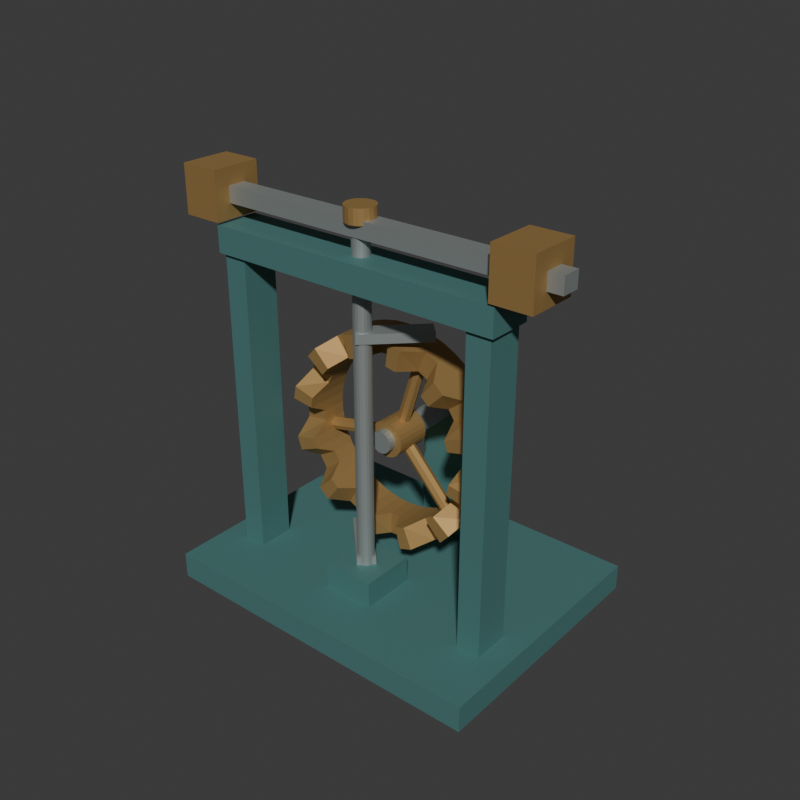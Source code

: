 # Source: source.blend  (saved by Blender 4.3.34; exported with 4.5.12 LTS)
import bpy
from mathutils import Matrix  # noqa: F401  (used for matrix-valued properties, if any)

bpy.ops.wm.read_factory_settings(use_empty=True)
scene = bpy.context.scene
scene.name = 'Scene'

# ---- collections
col_collection = bpy.data.collections.new('Collection'); scene.collection.children.link(col_collection)

# ---- materials (node trees are filled in below, after node groups)
mat_wholecrownframedeepteal = bpy.data.materials.new('WholeCrownFrameDeepTeal')
mat_wholecrownframedeepteal.diffuse_color = (0.09, 0.24, 0.23, 1.0)
mat_wholecrownwheelandweightsbrass = bpy.data.materials.new('WholeCrownWheelAndWeightsBrass')
mat_wholecrownwheelandweightsbrass.diffuse_color = (0.45, 0.28, 0.1, 1.0)
mat_wholecrownspindlesandpallets = bpy.data.materials.new('WholeCrownSpindlesAndPallets')
mat_wholecrownspindlesandpallets.diffuse_color = (0.42, 0.46, 0.45, 1.0)

# ---- material node trees
mat_wholecrownframedeepteal.use_nodes = True; mat_wholecrownframedeepteal.node_tree.nodes.clear()
_N = mat_wholecrownframedeepteal.node_tree.nodes; _L = mat_wholecrownframedeepteal.node_tree.links
n0 = _N.new('ShaderNodeBsdfPrincipled'); n0.name = 'Principled BSDF'; n0.location = (10, 300)
n0.inputs[0].default_value = (0.09, 0.24, 0.23, 1.0)
n0.inputs[1].default_value = 0.35
n0.inputs[2].default_value = 0.7
n1 = _N.new('ShaderNodeOutputMaterial'); n1.name = 'Material Output'; n1.location = (300, 300)
_L.new(n0.outputs[0], n1.inputs[0])
n1.is_active_output = True
mat_wholecrownwheelandweightsbrass.use_nodes = True; mat_wholecrownwheelandweightsbrass.node_tree.nodes.clear()
_N = mat_wholecrownwheelandweightsbrass.node_tree.nodes; _L = mat_wholecrownwheelandweightsbrass.node_tree.links
n0 = _N.new('ShaderNodeBsdfPrincipled'); n0.name = 'Principled BSDF'; n0.location = (10, 300)
n0.inputs[0].default_value = (0.45, 0.28, 0.1, 1.0)
n0.inputs[1].default_value = 0.55
n0.inputs[2].default_value = 0.62
n1 = _N.new('ShaderNodeOutputMaterial'); n1.name = 'Material Output'; n1.location = (300, 300)
_L.new(n0.outputs[0], n1.inputs[0])
n1.is_active_output = True
mat_wholecrownspindlesandpallets.use_nodes = True; mat_wholecrownspindlesandpallets.node_tree.nodes.clear()
_N = mat_wholecrownspindlesandpallets.node_tree.nodes; _L = mat_wholecrownspindlesandpallets.node_tree.links
n0 = _N.new('ShaderNodeBsdfPrincipled'); n0.name = 'Principled BSDF'; n0.location = (10, 300)
n0.inputs[0].default_value = (0.42, 0.46, 0.45, 1.0)
n0.inputs[1].default_value = 0.65
n0.inputs[2].default_value = 0.53
n1 = _N.new('ShaderNodeOutputMaterial'); n1.name = 'Material Output'; n1.location = (300, 300)
_L.new(n0.outputs[0], n1.inputs[0])
n1.is_active_output = True

# ---- world
world_world = bpy.data.worlds.new('World'); scene.world = world_world
world_world.use_nodes = True; world_world.node_tree.nodes.clear()
_N = world_world.node_tree.nodes; _L = world_world.node_tree.links
n0 = _N.new('ShaderNodeOutputWorld'); n0.name = 'World Output'; n0.location = (300, 300)
n1 = _N.new('ShaderNodeBackground'); n1.name = 'Background'; n1.location = (10, 300)
n1.inputs[0].default_value = (0.05088, 0.05088, 0.05088, 1.0)
_L.new(n1.outputs[0], n0.inputs[0])
n0.is_active_output = True
world_world.color = (0.05088, 0.05088, 0.05088)
world_world.sun_shadow_jitter_overblur = 0.0

# ---- meshes
me_wholegroundedcommonfootmesh = bpy.data.meshes.new('WholeGroundedCommonFootMesh')
me_wholegroundedcommonfootmesh.from_pydata([(-0.65, -0.49, 0.0), (0.65, -0.49, 0.0), (-0.65, 0.49, 0.0), (0.65, 0.49, 0.0), (-0.65, -0.49, 0.1), (0.65, -0.49, 0.1), (-0.65, 0.49, 0.1), (0.65, 0.49, 0.1)], [], [(0, 2, 3), (0, 3, 1), (4, 5, 7), (4, 7, 6), (0, 1, 5), (0, 5, 4), (2, 6, 7), (2, 7, 3), (0, 4, 6), (0, 6, 2), (1, 3, 7), (1, 7, 5)])
me_wholegroundedcommonfootmesh.materials.append(mat_wholecrownframedeepteal)
me_wholegroundedcommonfootmesh.materials.append(mat_wholecrownwheelandweightsbrass)
me_wholegroundedcommonfootmesh.materials.append(mat_wholecrownspindlesandpallets)
me_wholegroundedcommonfootmesh.update()
me_leftwholeuprightframepostmesh = bpy.data.meshes.new('LeftWholeUprightFramePostMesh')
me_leftwholeuprightframepostmesh.from_pydata([(-0.555, -0.26, 0.085), (-0.465, -0.26, 0.085), (-0.555, -0.12, 0.085), (-0.465, -0.12, 0.085), (-0.555, -0.26, 1.31), (-0.465, -0.26, 1.31), (-0.555, -0.12, 1.31), (-0.465, -0.12, 1.31)], [], [(0, 2, 3), (0, 3, 1), (4, 5, 7), (4, 7, 6), (0, 1, 5), (0, 5, 4), (2, 6, 7), (2, 7, 3), (0, 4, 6), (0, 6, 2), (1, 3, 7), (1, 7, 5)])
me_leftwholeuprightframepostmesh.materials.append(mat_wholecrownframedeepteal)
me_leftwholeuprightframepostmesh.materials.append(mat_wholecrownwheelandweightsbrass)
me_leftwholeuprightframepostmesh.materials.append(mat_wholecrownspindlesandpallets)
me_leftwholeuprightframepostmesh.update()
me_rightwholeuprightframepostmesh = bpy.data.meshes.new('RightWholeUprightFramePostMesh')
me_rightwholeuprightframepostmesh.from_pydata([(0.465, -0.26, 0.085), (0.555, -0.26, 0.085), (0.465, -0.12, 0.085), (0.555, -0.12, 0.085), (0.465, -0.26, 1.31), (0.555, -0.26, 1.31), (0.465, -0.12, 1.31), (0.555, -0.12, 1.31)], [], [(0, 2, 3), (0, 3, 1), (4, 5, 7), (4, 7, 6), (0, 1, 5), (0, 5, 4), (2, 6, 7), (2, 7, 3), (0, 4, 6), (0, 6, 2), (1, 3, 7), (1, 7, 5)])
me_rightwholeuprightframepostmesh.materials.append(mat_wholecrownframedeepteal)
me_rightwholeuprightframepostmesh.materials.append(mat_wholecrownwheelandweightsbrass)
me_rightwholeuprightframepostmesh.materials.append(mat_wholecrownspindlesandpallets)
me_rightwholeuprightframepostmesh.update()
me_wholeupperspindlebearingbridgemesh = bpy.data.meshes.new('WholeUpperSpindleBearingBridgeMesh')
me_wholeupperspindlebearingbridgemesh.from_pydata([(-0.57, -0.275, 1.26), (0.57, -0.275, 1.26), (-0.57, -0.105, 1.26), (0.57, -0.105, 1.26), (-0.57, -0.275, 1.36), (0.57, -0.275, 1.36), (-0.57, -0.105, 1.36), (0.57, -0.105, 1.36)], [], [(0, 2, 3), (0, 3, 1), (4, 5, 7), (4, 7, 6), (0, 1, 5), (0, 5, 4), (2, 6, 7), (2, 7, 3), (0, 4, 6), (0, 6, 2), (1, 3, 7), (1, 7, 5)])
me_wholeupperspindlebearingbridgemesh.materials.append(mat_wholecrownframedeepteal)
me_wholeupperspindlebearingbridgemesh.materials.append(mat_wholecrownwheelandweightsbrass)
me_wholeupperspindlebearingbridgemesh.materials.append(mat_wholecrownspindlesandpallets)
me_wholeupperspindlebearingbridgemesh.update()
me_wholelowerspindlerootmesh = bpy.data.meshes.new('WholeLowerSpindleRootMesh')
me_wholelowerspindlerootmesh.from_pydata([(-0.1, -0.29, 0.085), (0.1, -0.29, 0.085), (-0.1, -0.08, 0.085), (0.1, -0.08, 0.085), (-0.1, -0.29, 0.2), (0.1, -0.29, 0.2), (-0.1, -0.08, 0.2), (0.1, -0.08, 0.2)], [], [(0, 2, 3), (0, 3, 1), (4, 5, 7), (4, 7, 6), (0, 1, 5), (0, 5, 4), (2, 6, 7), (2, 7, 3), (0, 4, 6), (0, 6, 2), (1, 3, 7), (1, 7, 5)])
me_wholelowerspindlerootmesh.materials.append(mat_wholecrownframedeepteal)
me_wholelowerspindlerootmesh.materials.append(mat_wholecrownwheelandweightsbrass)
me_wholelowerspindlerootmesh.materials.append(mat_wholecrownspindlesandpallets)
me_wholelowerspindlerootmesh.update()
me_wholeverticalpalletspindlemesh = bpy.data.meshes.new('WholeVerticalPalletSpindleMesh')
me_wholeverticalpalletspindlemesh.from_pydata([(0.0, -0.158, 0.16), (-0.009889, -0.1596, 0.16), (-0.01881, -0.1641, 0.16), (-0.02589, -0.1712, 0.16), (-0.03043, -0.1801, 0.16), (-0.032, -0.19, 0.16), (-0.03043, -0.1999, 0.16), (-0.02589, -0.2088, 0.16), (-0.01881, -0.2159, 0.16), (-0.009889, -0.2204, 0.16), (-3.919e-18, -0.222, 0.16), (0.009889, -0.2204, 0.16), (0.01881, -0.2159, 0.16), (0.02589, -0.2088, 0.16), (0.03043, -0.1999, 0.16), (0.032, -0.19, 0.16), (0.03043, -0.1801, 0.16), (0.02589, -0.1712, 0.16), (0.01881, -0.1641, 0.16), (0.009889, -0.1596, 0.16), (0.0, -0.158, 1.49), (-0.009889, -0.1596, 1.49), (-0.01881, -0.1641, 1.49), (-0.02589, -0.1712, 1.49), (-0.03043, -0.1801, 1.49), (-0.032, -0.19, 1.49), (-0.03043, -0.1999, 1.49), (-0.02589, -0.2088, 1.49), (-0.01881, -0.2159, 1.49), (-0.009889, -0.2204, 1.49), (-3.919e-18, -0.222, 1.49), (0.009889, -0.2204, 1.49), (0.01881, -0.2159, 1.49), (0.02589, -0.2088, 1.49), (0.03043, -0.1999, 1.49), (0.032, -0.19, 1.49), (0.03043, -0.1801, 1.49), (0.02589, -0.1712, 1.49), (0.01881, -0.1641, 1.49), (0.009889, -0.1596, 1.49), (0.0, -0.19, 0.16), (0.0, -0.19, 1.49)], [], [(0, 1, 21), (0, 21, 20), (1, 2, 22), (1, 22, 21), (2, 3, 23), (2, 23, 22), (3, 4, 24), (3, 24, 23), (4, 5, 25), (4, 25, 24), (5, 6, 26), (5, 26, 25), (6, 7, 27), (6, 27, 26), (7, 8, 28), (7, 28, 27), (8, 9, 29), (8, 29, 28), (9, 10, 30), (9, 30, 29), (10, 11, 31), (10, 31, 30), (11, 12, 32), (11, 32, 31), (12, 13, 33), (12, 33, 32), (13, 14, 34), (13, 34, 33), (14, 15, 35), (14, 35, 34), (15, 16, 36), (15, 36, 35), (16, 17, 37), (16, 37, 36), (17, 18, 38), (17, 38, 37), (18, 19, 39), (18, 39, 38), (19, 0, 20), (19, 20, 39), (40, 1, 0), (40, 2, 1), (40, 3, 2), (40, 4, 3), (40, 5, 4), (40, 6, 5), (40, 7, 6), (40, 8, 7), (40, 9, 8), (40, 10, 9), (40, 11, 10), (40, 12, 11), (40, 13, 12), (40, 14, 13), (40, 15, 14), (40, 16, 15), (40, 17, 16), (40, 18, 17), (40, 19, 18), (40, 0, 19), (41, 20, 21), (41, 21, 22), (41, 22, 23), (41, 23, 24), (41, 24, 25), (41, 25, 26), (41, 26, 27), (41, 27, 28), (41, 28, 29), (41, 29, 30), (41, 30, 31), (41, 31, 32), (41, 32, 33), (41, 33, 34), (41, 34, 35), (41, 35, 36), (41, 36, 37), (41, 37, 38), (41, 38, 39), (41, 39, 20)])
me_wholeverticalpalletspindlemesh.polygons.foreach_set('material_index', [2, 2, 2, 2, 2, 2, 2, 2, 2, 2, 2, 2, 2, 2, 2, 2, 2, 2, 2, 2, 2, 2, 2, 2, 2, 2, 2, 2, 2, 2, 2, 2, 2, 2, 2, 2, 2, 2, 2, 2, 2, 2, 2, 2, 2, 2, 2, 2, 2, 2, 2, 2, 2, 2, 2, 2, 2, 2, 2, 2, 2, 2, 2, 2, 2, 2, 2, 2, 2, 2, 2, 2, 2, 2, 2, 2, 2, 2, 2, 2])
me_wholeverticalpalletspindlemesh.materials.append(mat_wholecrownframedeepteal)
me_wholeverticalpalletspindlemesh.materials.append(mat_wholecrownwheelandweightsbrass)
me_wholeverticalpalletspindlemesh.materials.append(mat_wholecrownspindlesandpallets)
me_wholeverticalpalletspindlemesh.update()
me_wholerearwheelbearingstandardmesh = bpy.data.meshes.new('WholeRearWheelBearingStandardMesh')
me_wholerearwheelbearingstandardmesh.from_pydata([(-0.095, 0.26, 0.085), (0.095, 0.26, 0.085), (-0.095, 0.4, 0.085), (0.095, 0.4, 0.085), (-0.095, 0.26, 0.72), (0.095, 0.26, 0.72), (-0.095, 0.4, 0.72), (0.095, 0.4, 0.72)], [], [(0, 2, 3), (0, 3, 1), (4, 5, 7), (4, 7, 6), (0, 1, 5), (0, 5, 4), (2, 6, 7), (2, 7, 3), (0, 4, 6), (0, 6, 2), (1, 3, 7), (1, 7, 5)])
me_wholerearwheelbearingstandardmesh.materials.append(mat_wholecrownframedeepteal)
me_wholerearwheelbearingstandardmesh.materials.append(mat_wholecrownwheelandweightsbrass)
me_wholerearwheelbearingstandardmesh.materials.append(mat_wholecrownspindlesandpallets)
me_wholerearwheelbearingstandardmesh.update()
me_wholehorizontalcrownwheelshaftmesh = bpy.data.meshes.new('WholeHorizontalCrownWheelShaftMesh')
me_wholehorizontalcrownwheelshaftmesh.from_pydata([(0.0, -0.105, 0.608), (-0.01298, -0.105, 0.6101), (-0.02469, -0.105, 0.616), (-0.03398, -0.105, 0.6253), (-0.03994, -0.105, 0.637), (-0.042, -0.105, 0.65), (-0.03994, -0.105, 0.663), (-0.03398, -0.105, 0.6747), (-0.02469, -0.105, 0.684), (-0.01298, -0.105, 0.6899), (-5.144e-18, -0.105, 0.692), (0.01298, -0.105, 0.6899), (0.02469, -0.105, 0.684), (0.03398, -0.105, 0.6747), (0.03994, -0.105, 0.663), (0.042, -0.105, 0.65), (0.03994, -0.105, 0.637), (0.03398, -0.105, 0.6253), (0.02469, -0.105, 0.616), (0.01298, -0.105, 0.6101), (0.0, 0.45, 0.608), (-0.01298, 0.45, 0.6101), (-0.02469, 0.45, 0.616), (-0.03398, 0.45, 0.6253), (-0.03994, 0.45, 0.637), (-0.042, 0.45, 0.65), (-0.03994, 0.45, 0.663), (-0.03398, 0.45, 0.6747), (-0.02469, 0.45, 0.684), (-0.01298, 0.45, 0.6899), (-5.144e-18, 0.45, 0.692), (0.01298, 0.45, 0.6899), (0.02469, 0.45, 0.684), (0.03398, 0.45, 0.6747), (0.03994, 0.45, 0.663), (0.042, 0.45, 0.65), (0.03994, 0.45, 0.637), (0.03398, 0.45, 0.6253), (0.02469, 0.45, 0.616), (0.01298, 0.45, 0.6101), (0.0, -0.105, 0.65), (0.0, 0.45, 0.65)], [], [(0, 1, 21), (0, 21, 20), (1, 2, 22), (1, 22, 21), (2, 3, 23), (2, 23, 22), (3, 4, 24), (3, 24, 23), (4, 5, 25), (4, 25, 24), (5, 6, 26), (5, 26, 25), (6, 7, 27), (6, 27, 26), (7, 8, 28), (7, 28, 27), (8, 9, 29), (8, 29, 28), (9, 10, 30), (9, 30, 29), (10, 11, 31), (10, 31, 30), (11, 12, 32), (11, 32, 31), (12, 13, 33), (12, 33, 32), (13, 14, 34), (13, 34, 33), (14, 15, 35), (14, 35, 34), (15, 16, 36), (15, 36, 35), (16, 17, 37), (16, 37, 36), (17, 18, 38), (17, 38, 37), (18, 19, 39), (18, 39, 38), (19, 0, 20), (19, 20, 39), (40, 1, 0), (40, 2, 1), (40, 3, 2), (40, 4, 3), (40, 5, 4), (40, 6, 5), (40, 7, 6), (40, 8, 7), (40, 9, 8), (40, 10, 9), (40, 11, 10), (40, 12, 11), (40, 13, 12), (40, 14, 13), (40, 15, 14), (40, 16, 15), (40, 17, 16), (40, 18, 17), (40, 19, 18), (40, 0, 19), (41, 20, 21), (41, 21, 22), (41, 22, 23), (41, 23, 24), (41, 24, 25), (41, 25, 26), (41, 26, 27), (41, 27, 28), (41, 28, 29), (41, 29, 30), (41, 30, 31), (41, 31, 32), (41, 32, 33), (41, 33, 34), (41, 34, 35), (41, 35, 36), (41, 36, 37), (41, 37, 38), (41, 38, 39), (41, 39, 20)])
me_wholehorizontalcrownwheelshaftmesh.polygons.foreach_set('material_index', [2, 2, 2, 2, 2, 2, 2, 2, 2, 2, 2, 2, 2, 2, 2, 2, 2, 2, 2, 2, 2, 2, 2, 2, 2, 2, 2, 2, 2, 2, 2, 2, 2, 2, 2, 2, 2, 2, 2, 2, 2, 2, 2, 2, 2, 2, 2, 2, 2, 2, 2, 2, 2, 2, 2, 2, 2, 2, 2, 2, 2, 2, 2, 2, 2, 2, 2, 2, 2, 2, 2, 2, 2, 2, 2, 2, 2, 2, 2, 2])
me_wholehorizontalcrownwheelshaftmesh.materials.append(mat_wholecrownframedeepteal)
me_wholehorizontalcrownwheelshaftmesh.materials.append(mat_wholecrownwheelandweightsbrass)
me_wholehorizontalcrownwheelshaftmesh.materials.append(mat_wholecrownspindlesandpallets)
me_wholehorizontalcrownwheelshaftmesh.update()
me_wholerearproudshaftretainermesh = bpy.data.meshes.new('WholeRearProudShaftRetainerMesh')
me_wholerearproudshaftretainermesh.from_pydata([(0.0, 0.39, 0.582), (-0.02101, 0.39, 0.5853), (-0.03997, 0.39, 0.595), (-0.05501, 0.39, 0.61), (-0.06467, 0.39, 0.629), (-0.068, 0.39, 0.65), (-0.06467, 0.39, 0.671), (-0.05501, 0.39, 0.69), (-0.03997, 0.39, 0.705), (-0.02101, 0.39, 0.7147), (-8.328e-18, 0.39, 0.718), (0.02101, 0.39, 0.7147), (0.03997, 0.39, 0.705), (0.05501, 0.39, 0.69), (0.06467, 0.39, 0.671), (0.068, 0.39, 0.65), (0.06467, 0.39, 0.629), (0.05501, 0.39, 0.61), (0.03997, 0.39, 0.595), (0.02101, 0.39, 0.5853), (0.0, 0.47, 0.582), (-0.02101, 0.47, 0.5853), (-0.03997, 0.47, 0.595), (-0.05501, 0.47, 0.61), (-0.06467, 0.47, 0.629), (-0.068, 0.47, 0.65), (-0.06467, 0.47, 0.671), (-0.05501, 0.47, 0.69), (-0.03997, 0.47, 0.705), (-0.02101, 0.47, 0.7147), (-8.328e-18, 0.47, 0.718), (0.02101, 0.47, 0.7147), (0.03997, 0.47, 0.705), (0.05501, 0.47, 0.69), (0.06467, 0.47, 0.671), (0.068, 0.47, 0.65), (0.06467, 0.47, 0.629), (0.05501, 0.47, 0.61), (0.03997, 0.47, 0.595), (0.02101, 0.47, 0.5853), (0.0, 0.39, 0.65), (0.0, 0.47, 0.65)], [], [(0, 1, 21), (0, 21, 20), (1, 2, 22), (1, 22, 21), (2, 3, 23), (2, 23, 22), (3, 4, 24), (3, 24, 23), (4, 5, 25), (4, 25, 24), (5, 6, 26), (5, 26, 25), (6, 7, 27), (6, 27, 26), (7, 8, 28), (7, 28, 27), (8, 9, 29), (8, 29, 28), (9, 10, 30), (9, 30, 29), (10, 11, 31), (10, 31, 30), (11, 12, 32), (11, 32, 31), (12, 13, 33), (12, 33, 32), (13, 14, 34), (13, 34, 33), (14, 15, 35), (14, 35, 34), (15, 16, 36), (15, 36, 35), (16, 17, 37), (16, 37, 36), (17, 18, 38), (17, 38, 37), (18, 19, 39), (18, 39, 38), (19, 0, 20), (19, 20, 39), (40, 1, 0), (40, 2, 1), (40, 3, 2), (40, 4, 3), (40, 5, 4), (40, 6, 5), (40, 7, 6), (40, 8, 7), (40, 9, 8), (40, 10, 9), (40, 11, 10), (40, 12, 11), (40, 13, 12), (40, 14, 13), (40, 15, 14), (40, 16, 15), (40, 17, 16), (40, 18, 17), (40, 19, 18), (40, 0, 19), (41, 20, 21), (41, 21, 22), (41, 22, 23), (41, 23, 24), (41, 24, 25), (41, 25, 26), (41, 26, 27), (41, 27, 28), (41, 28, 29), (41, 29, 30), (41, 30, 31), (41, 31, 32), (41, 32, 33), (41, 33, 34), (41, 34, 35), (41, 35, 36), (41, 36, 37), (41, 37, 38), (41, 38, 39), (41, 39, 20)])
me_wholerearproudshaftretainermesh.polygons.foreach_set('material_index', [1, 1, 1, 1, 1, 1, 1, 1, 1, 1, 1, 1, 1, 1, 1, 1, 1, 1, 1, 1, 1, 1, 1, 1, 1, 1, 1, 1, 1, 1, 1, 1, 1, 1, 1, 1, 1, 1, 1, 1, 1, 1, 1, 1, 1, 1, 1, 1, 1, 1, 1, 1, 1, 1, 1, 1, 1, 1, 1, 1, 1, 1, 1, 1, 1, 1, 1, 1, 1, 1, 1, 1, 1, 1, 1, 1, 1, 1, 1, 1])
me_wholerearproudshaftretainermesh.materials.append(mat_wholecrownframedeepteal)
me_wholerearproudshaftretainermesh.materials.append(mat_wholecrownwheelandweightsbrass)
me_wholerearproudshaftretainermesh.materials.append(mat_wholecrownspindlesandpallets)
me_wholerearproudshaftretainermesh.update()
me_wholeaxiallytoothedopencrownringmesh = bpy.data.meshes.new('WholeAxiallyToothedOpenCrownRingMesh')
me_wholeaxiallytoothedopencrownringmesh.from_pydata([(0.0, 0.045, 0.965), (0.04112, 0.045, 0.9623), (0.08153, 0.045, 0.9543), (0.1205, 0.045, 0.941), (0.1575, 0.045, 0.9228), (0.1918, 0.045, 0.8999), (0.2227, 0.045, 0.8727), (0.2499, 0.045, 0.8418), (0.2728, 0.045, 0.8075), (0.291, 0.045, 0.7705), (0.3043, 0.045, 0.7315), (0.3123, 0.045, 0.6911), (0.315, 0.045, 0.65), (0.3123, 0.045, 0.6089), (0.3043, 0.045, 0.5685), (0.291, 0.045, 0.5295), (0.2728, 0.045, 0.4925), (0.2499, 0.045, 0.4582), (0.2227, 0.045, 0.4273), (0.1918, 0.045, 0.4001), (0.1575, 0.045, 0.3772), (0.1205, 0.045, 0.359), (0.08153, 0.045, 0.3457), (0.04112, 0.045, 0.3377), (3.858e-17, 0.045, 0.335), (-0.04112, 0.045, 0.3377), (-0.08153, 0.045, 0.3457), (-0.1205, 0.045, 0.359), (-0.1575, 0.045, 0.3772), (-0.1918, 0.045, 0.4001), (-0.2227, 0.045, 0.4273), (-0.2499, 0.045, 0.4582), (-0.2728, 0.045, 0.4925), (-0.291, 0.045, 0.5295), (-0.3043, 0.045, 0.5685), (-0.3123, 0.045, 0.6089), (-0.315, 0.045, 0.65), (-0.3123, 0.045, 0.6911), (-0.3043, 0.045, 0.7315), (-0.291, 0.045, 0.7705), (-0.2728, 0.045, 0.8075), (-0.2499, 0.045, 0.8418), (-0.2227, 0.045, 0.8727), (-0.1918, 0.045, 0.8999), (-0.1575, 0.045, 0.9228), (-0.1205, 0.045, 0.941), (-0.08153, 0.045, 0.9543), (-0.04112, 0.045, 0.9623), (0.0, 0.045, 1.05), (0.05221, 0.045, 1.047), (0.1035, 0.045, 1.036), (0.1531, 0.045, 1.02), (0.2, 0.045, 0.9964), (0.2435, 0.045, 0.9673), (0.2828, 0.045, 0.9328), (0.3173, 0.045, 0.8935), (0.3464, 0.045, 0.85), (0.3696, 0.045, 0.8031), (0.3864, 0.045, 0.7535), (0.3966, 0.045, 0.7022), (0.4, 0.045, 0.65), (0.3966, 0.045, 0.5978), (0.3864, 0.045, 0.5465), (0.3696, 0.045, 0.4969), (0.3464, 0.045, 0.45), (0.3173, 0.045, 0.4065), (0.2828, 0.045, 0.3672), (0.2435, 0.045, 0.3327), (0.2, 0.045, 0.3036), (0.1531, 0.045, 0.2804), (0.1035, 0.045, 0.2636), (0.05221, 0.045, 0.2534), (4.899e-17, 0.045, 0.25), (-0.05221, 0.045, 0.2534), (-0.1035, 0.045, 0.2636), (-0.1531, 0.045, 0.2804), (-0.2, 0.045, 0.3036), (-0.2435, 0.045, 0.3327), (-0.2828, 0.045, 0.3672), (-0.3173, 0.045, 0.4065), (-0.3464, 0.045, 0.45), (-0.3696, 0.045, 0.4969), (-0.3864, 0.045, 0.5465), (-0.3966, 0.045, 0.5978), (-0.4, 0.045, 0.65), (-0.3966, 0.045, 0.7022), (-0.3864, 0.045, 0.7535), (-0.3696, 0.045, 0.8031), (-0.3464, 0.045, 0.85), (-0.3173, 0.045, 0.8935), (-0.2828, 0.045, 0.9328), (-0.2435, 0.045, 0.9673), (-0.2, 0.045, 0.9964), (-0.1531, 0.045, 1.02), (-0.1035, 0.045, 1.036), (-0.05221, 0.045, 1.047), (0.0, -0.05, 1.05), (0.05221, -0.125, 1.047), (0.1035, -0.125, 1.036), (0.1531, -0.05, 1.02), (0.2, -0.05, 0.9964), (0.2435, -0.125, 0.9673), (0.2828, -0.125, 0.9328), (0.3173, -0.05, 0.8935), (0.3464, -0.05, 0.85), (0.3696, -0.125, 0.8031), (0.3864, -0.125, 0.7535), (0.3966, -0.05, 0.7022), (0.4, -0.05, 0.65), (0.3966, -0.125, 0.5978), (0.3864, -0.125, 0.5465), (0.3696, -0.05, 0.4969), (0.3464, -0.05, 0.45), (0.3173, -0.125, 0.4065), (0.2828, -0.125, 0.3672), (0.2435, -0.05, 0.3327), (0.2, -0.05, 0.3036), (0.1531, -0.125, 0.2804), (0.1035, -0.125, 0.2636), (0.05221, -0.05, 0.2534), (4.899e-17, -0.05, 0.25), (-0.05221, -0.125, 0.2534), (-0.1035, -0.125, 0.2636), (-0.1531, -0.05, 0.2804), (-0.2, -0.05, 0.3036), (-0.2435, -0.125, 0.3327), (-0.2828, -0.125, 0.3672), (-0.3173, -0.05, 0.4065), (-0.3464, -0.05, 0.45), (-0.3696, -0.125, 0.4969), (-0.3864, -0.125, 0.5465), (-0.3966, -0.05, 0.5978), (-0.4, -0.05, 0.65), (-0.3966, -0.125, 0.7022), (-0.3864, -0.125, 0.7535), (-0.3696, -0.05, 0.8031), (-0.3464, -0.05, 0.85), (-0.3173, -0.125, 0.8935), (-0.2828, -0.125, 0.9328), (-0.2435, -0.05, 0.9673), (-0.2, -0.05, 0.9964), (-0.1531, -0.125, 1.02), (-0.1035, -0.125, 1.036), (-0.05221, -0.05, 1.047), (0.0, -0.05, 0.965), (0.04112, -0.125, 0.9623), (0.08153, -0.125, 0.9543), (0.1205, -0.05, 0.941), (0.1575, -0.05, 0.9228), (0.1918, -0.125, 0.8999), (0.2227, -0.125, 0.8727), (0.2499, -0.05, 0.8418), (0.2728, -0.05, 0.8075), (0.291, -0.125, 0.7705), (0.3043, -0.125, 0.7315), (0.3123, -0.05, 0.6911), (0.315, -0.05, 0.65), (0.3123, -0.125, 0.6089), (0.3043, -0.125, 0.5685), (0.291, -0.05, 0.5295), (0.2728, -0.05, 0.4925), (0.2499, -0.125, 0.4582), (0.2227, -0.125, 0.4273), (0.1918, -0.05, 0.4001), (0.1575, -0.05, 0.3772), (0.1205, -0.125, 0.359), (0.08153, -0.125, 0.3457), (0.04112, -0.05, 0.3377), (3.858e-17, -0.05, 0.335), (-0.04112, -0.125, 0.3377), (-0.08153, -0.125, 0.3457), (-0.1205, -0.05, 0.359), (-0.1575, -0.05, 0.3772), (-0.1918, -0.125, 0.4001), (-0.2227, -0.125, 0.4273), (-0.2499, -0.05, 0.4582), (-0.2728, -0.05, 0.4925), (-0.291, -0.125, 0.5295), (-0.3043, -0.125, 0.5685), (-0.3123, -0.05, 0.6089), (-0.315, -0.05, 0.65), (-0.3123, -0.125, 0.6911), (-0.3043, -0.125, 0.7315), (-0.291, -0.05, 0.7705), (-0.2728, -0.05, 0.8075), (-0.2499, -0.125, 0.8418), (-0.2227, -0.125, 0.8727), (-0.1918, -0.05, 0.8999), (-0.1575, -0.05, 0.9228), (-0.1205, -0.125, 0.941), (-0.08153, -0.125, 0.9543), (-0.04112, -0.05, 0.9623)], [], [(0, 48, 49), (0, 49, 1), (1, 49, 50), (1, 50, 2), (2, 50, 51), (2, 51, 3), (3, 51, 52), (3, 52, 4), (4, 52, 53), (4, 53, 5), (5, 53, 54), (5, 54, 6), (6, 54, 55), (6, 55, 7), (7, 55, 56), (7, 56, 8), (8, 56, 57), (8, 57, 9), (9, 57, 58), (9, 58, 10), (10, 58, 59), (10, 59, 11), (11, 59, 60), (11, 60, 12), (12, 60, 61), (12, 61, 13), (13, 61, 62), (13, 62, 14), (14, 62, 63), (14, 63, 15), (15, 63, 64), (15, 64, 16), (16, 64, 65), (16, 65, 17), (17, 65, 66), (17, 66, 18), (18, 66, 67), (18, 67, 19), (19, 67, 68), (19, 68, 20), (20, 68, 69), (20, 69, 21), (21, 69, 70), (21, 70, 22), (22, 70, 71), (22, 71, 23), (23, 71, 72), (23, 72, 24), (24, 72, 73), (24, 73, 25), (25, 73, 74), (25, 74, 26), (26, 74, 75), (26, 75, 27), (27, 75, 76), (27, 76, 28), (28, 76, 77), (28, 77, 29), (29, 77, 78), (29, 78, 30), (30, 78, 79), (30, 79, 31), (31, 79, 80), (31, 80, 32), (32, 80, 81), (32, 81, 33), (33, 81, 82), (33, 82, 34), (34, 82, 83), (34, 83, 35), (35, 83, 84), (35, 84, 36), (36, 84, 85), (36, 85, 37), (37, 85, 86), (37, 86, 38), (38, 86, 87), (38, 87, 39), (39, 87, 88), (39, 88, 40), (40, 88, 89), (40, 89, 41), (41, 89, 90), (41, 90, 42), (42, 90, 91), (42, 91, 43), (43, 91, 92), (43, 92, 44), (44, 92, 93), (44, 93, 45), (45, 93, 94), (45, 94, 46), (46, 94, 95), (46, 95, 47), (47, 95, 48), (47, 48, 0), (48, 96, 97), (48, 97, 49), (49, 97, 98), (49, 98, 50), (50, 98, 99), (50, 99, 51), (51, 99, 100), (51, 100, 52), (52, 100, 101), (52, 101, 53), (53, 101, 102), (53, 102, 54), (54, 102, 103), (54, 103, 55), (55, 103, 104), (55, 104, 56), (56, 104, 105), (56, 105, 57), (57, 105, 106), (57, 106, 58), (58, 106, 107), (58, 107, 59), (59, 107, 108), (59, 108, 60), (60, 108, 109), (60, 109, 61), (61, 109, 110), (61, 110, 62), (62, 110, 111), (62, 111, 63), (63, 111, 112), (63, 112, 64), (64, 112, 113), (64, 113, 65), (65, 113, 114), (65, 114, 66), (66, 114, 115), (66, 115, 67), (67, 115, 116), (67, 116, 68), (68, 116, 117), (68, 117, 69), (69, 117, 118), (69, 118, 70), (70, 118, 119), (70, 119, 71), (71, 119, 120), (71, 120, 72), (72, 120, 121), (72, 121, 73), (73, 121, 122), (73, 122, 74), (74, 122, 123), (74, 123, 75), (75, 123, 124), (75, 124, 76), (76, 124, 125), (76, 125, 77), (77, 125, 126), (77, 126, 78), (78, 126, 127), (78, 127, 79), (79, 127, 128), (79, 128, 80), (80, 128, 129), (80, 129, 81), (81, 129, 130), (81, 130, 82), (82, 130, 131), (82, 131, 83), (83, 131, 132), (83, 132, 84), (84, 132, 133), (84, 133, 85), (85, 133, 134), (85, 134, 86), (86, 134, 135), (86, 135, 87), (87, 135, 136), (87, 136, 88), (88, 136, 137), (88, 137, 89), (89, 137, 138), (89, 138, 90), (90, 138, 139), (90, 139, 91), (91, 139, 140), (91, 140, 92), (92, 140, 141), (92, 141, 93), (93, 141, 142), (93, 142, 94), (94, 142, 143), (94, 143, 95), (95, 143, 96), (95, 96, 48), (96, 144, 145), (96, 145, 97), (97, 145, 146), (97, 146, 98), (98, 146, 147), (98, 147, 99), (99, 147, 148), (99, 148, 100), (100, 148, 149), (100, 149, 101), (101, 149, 150), (101, 150, 102), (102, 150, 151), (102, 151, 103), (103, 151, 152), (103, 152, 104), (104, 152, 153), (104, 153, 105), (105, 153, 154), (105, 154, 106), (106, 154, 155), (106, 155, 107), (107, 155, 156), (107, 156, 108), (108, 156, 157), (108, 157, 109), (109, 157, 158), (109, 158, 110), (110, 158, 159), (110, 159, 111), (111, 159, 160), (111, 160, 112), (112, 160, 161), (112, 161, 113), (113, 161, 162), (113, 162, 114), (114, 162, 163), (114, 163, 115), (115, 163, 164), (115, 164, 116), (116, 164, 165), (116, 165, 117), (117, 165, 166), (117, 166, 118), (118, 166, 167), (118, 167, 119), (119, 167, 168), (119, 168, 120), (120, 168, 169), (120, 169, 121), (121, 169, 170), (121, 170, 122), (122, 170, 171), (122, 171, 123), (123, 171, 172), (123, 172, 124), (124, 172, 173), (124, 173, 125), (125, 173, 174), (125, 174, 126), (126, 174, 175), (126, 175, 127), (127, 175, 176), (127, 176, 128), (128, 176, 177), (128, 177, 129), (129, 177, 178), (129, 178, 130), (130, 178, 179), (130, 179, 131), (131, 179, 180), (131, 180, 132), (132, 180, 181), (132, 181, 133), (133, 181, 182), (133, 182, 134), (134, 182, 183), (134, 183, 135), (135, 183, 184), (135, 184, 136), (136, 184, 185), (136, 185, 137), (137, 185, 186), (137, 186, 138), (138, 186, 187), (138, 187, 139), (139, 187, 188), (139, 188, 140), (140, 188, 189), (140, 189, 141), (141, 189, 190), (141, 190, 142), (142, 190, 191), (142, 191, 143), (143, 191, 144), (143, 144, 96), (144, 0, 1), (144, 1, 145), (145, 1, 2), (145, 2, 146), (146, 2, 3), (146, 3, 147), (147, 3, 4), (147, 4, 148), (148, 4, 5), (148, 5, 149), (149, 5, 6), (149, 6, 150), (150, 6, 7), (150, 7, 151), (151, 7, 8), (151, 8, 152), (152, 8, 9), (152, 9, 153), (153, 9, 10), (153, 10, 154), (154, 10, 11), (154, 11, 155), (155, 11, 12), (155, 12, 156), (156, 12, 13), (156, 13, 157), (157, 13, 14), (157, 14, 158), (158, 14, 15), (158, 15, 159), (159, 15, 16), (159, 16, 160), (160, 16, 17), (160, 17, 161), (161, 17, 18), (161, 18, 162), (162, 18, 19), (162, 19, 163), (163, 19, 20), (163, 20, 164), (164, 20, 21), (164, 21, 165), (165, 21, 22), (165, 22, 166), (166, 22, 23), (166, 23, 167), (167, 23, 24), (167, 24, 168), (168, 24, 25), (168, 25, 169), (169, 25, 26), (169, 26, 170), (170, 26, 27), (170, 27, 171), (171, 27, 28), (171, 28, 172), (172, 28, 29), (172, 29, 173), (173, 29, 30), (173, 30, 174), (174, 30, 31), (174, 31, 175), (175, 31, 32), (175, 32, 176), (176, 32, 33), (176, 33, 177), (177, 33, 34), (177, 34, 178), (178, 34, 35), (178, 35, 179), (179, 35, 36), (179, 36, 180), (180, 36, 37), (180, 37, 181), (181, 37, 38), (181, 38, 182), (182, 38, 39), (182, 39, 183), (183, 39, 40), (183, 40, 184), (184, 40, 41), (184, 41, 185), (185, 41, 42), (185, 42, 186), (186, 42, 43), (186, 43, 187), (187, 43, 44), (187, 44, 188), (188, 44, 45), (188, 45, 189), (189, 45, 46), (189, 46, 190), (190, 46, 47), (190, 47, 191), (191, 47, 0), (191, 0, 144)])
me_wholeaxiallytoothedopencrownringmesh.polygons.foreach_set('material_index', [1, 1, 1, 1, 1, 1, 1, 1, 1, 1, 1, 1, 1, 1, 1, 1, 1, 1, 1, 1, 1, 1, 1, 1, 1, 1, 1, 1, 1, 1, 1, 1, 1, 1, 1, 1, 1, 1, 1, 1, 1, 1, 1, 1, 1, 1, 1, 1, 1, 1, 1, 1, 1, 1, 1, 1, 1, 1, 1, 1, 1, 1, 1, 1, 1, 1, 1, 1, 1, 1, 1, 1, 1, 1, 1, 1, 1, 1, 1, 1, 1, 1, 1, 1, 1, 1, 1, 1, 1, 1, 1, 1, 1, 1, 1, 1, 1, 1, 1, 1, 1, 1, 1, 1, 1, 1, 1, 1, 1, 1, 1, 1, 1, 1, 1, 1, 1, 1, 1, 1, 1, 1, 1, 1, 1, 1, 1, 1, 1, 1, 1, 1, 1, 1, 1, 1, 1, 1, 1, 1, 1, 1, 1, 1, 1, 1, 1, 1, 1, 1, 1, 1, 1, 1, 1, 1, 1, 1, 1, 1, 1, 1, 1, 1, 1, 1, 1, 1, 1, 1, 1, 1, 1, 1, 1, 1, 1, 1, 1, 1, 1, 1, 1, 1, 1, 1, 1, 1, 1, 1, 1, 1, 1, 1, 1, 1, 1, 1, 1, 1, 1, 1, 1, 1, 1, 1, 1, 1, 1, 1, 1, 1, 1, 1, 1, 1, 1, 1, 1, 1, 1, 1, 1, 1, 1, 1, 1, 1, 1, 1, 1, 1, 1, 1, 1, 1, 1, 1, 1, 1, 1, 1, 1, 1, 1, 1, 1, 1, 1, 1, 1, 1, 1, 1, 1, 1, 1, 1, 1, 1, 1, 1, 1, 1, 1, 1, 1, 1, 1, 1, 1, 1, 1, 1, 1, 1, 1, 1, 1, 1, 1, 1, 1, 1, 1, 1, 1, 1, 1, 1, 1, 1, 1, 1, 1, 1, 1, 1, 1, 1, 1, 1, 1, 1, 1, 1, 1, 1, 1, 1, 1, 1, 1, 1, 1, 1, 1, 1, 1, 1, 1, 1, 1, 1, 1, 1, 1, 1, 1, 1, 1, 1, 1, 1, 1, 1, 1, 1, 1, 1, 1, 1, 1, 1, 1, 1, 1, 1, 1, 1, 1, 1, 1, 1, 1, 1, 1, 1, 1, 1, 1, 1, 1, 1, 1, 1, 1, 1, 1, 1, 1, 1, 1, 1, 1, 1, 1, 1, 1, 1, 1, 1, 1, 1])
me_wholeaxiallytoothedopencrownringmesh.materials.append(mat_wholecrownframedeepteal)
me_wholeaxiallytoothedopencrownringmesh.materials.append(mat_wholecrownwheelandweightsbrass)
me_wholeaxiallytoothedopencrownringmesh.materials.append(mat_wholecrownspindlesandpallets)
me_wholeaxiallytoothedopencrownringmesh.update()
me_wholecrownwheelcentralhubmesh = bpy.data.meshes.new('WholeCrownWheelCentralHubMesh')
me_wholecrownwheelcentralhubmesh.from_pydata([(0.0, -0.075, 0.582), (-0.0176, -0.075, 0.5843), (-0.034, -0.075, 0.5911), (-0.04808, -0.075, 0.6019), (-0.05889, -0.075, 0.616), (-0.06568, -0.075, 0.6324), (-0.068, -0.075, 0.65), (-0.06568, -0.075, 0.6676), (-0.05889, -0.075, 0.684), (-0.04808, -0.075, 0.6981), (-0.034, -0.075, 0.7089), (-0.0176, -0.075, 0.7157), (-8.328e-18, -0.075, 0.718), (0.0176, -0.075, 0.7157), (0.034, -0.075, 0.7089), (0.04808, -0.075, 0.6981), (0.05889, -0.075, 0.684), (0.06568, -0.075, 0.6676), (0.068, -0.075, 0.65), (0.06568, -0.075, 0.6324), (0.05889, -0.075, 0.616), (0.04808, -0.075, 0.6019), (0.034, -0.075, 0.5911), (0.0176, -0.075, 0.5843), (0.0, 0.06, 0.582), (-0.0176, 0.06, 0.5843), (-0.034, 0.06, 0.5911), (-0.04808, 0.06, 0.6019), (-0.05889, 0.06, 0.616), (-0.06568, 0.06, 0.6324), (-0.068, 0.06, 0.65), (-0.06568, 0.06, 0.6676), (-0.05889, 0.06, 0.684), (-0.04808, 0.06, 0.6981), (-0.034, 0.06, 0.7089), (-0.0176, 0.06, 0.7157), (-8.328e-18, 0.06, 0.718), (0.0176, 0.06, 0.7157), (0.034, 0.06, 0.7089), (0.04808, 0.06, 0.6981), (0.05889, 0.06, 0.684), (0.06568, 0.06, 0.6676), (0.068, 0.06, 0.65), (0.06568, 0.06, 0.6324), (0.05889, 0.06, 0.616), (0.04808, 0.06, 0.6019), (0.034, 0.06, 0.5911), (0.0176, 0.06, 0.5843), (0.0, -0.075, 0.65), (0.0, 0.06, 0.65)], [], [(0, 1, 25), (0, 25, 24), (1, 2, 26), (1, 26, 25), (2, 3, 27), (2, 27, 26), (3, 4, 28), (3, 28, 27), (4, 5, 29), (4, 29, 28), (5, 6, 30), (5, 30, 29), (6, 7, 31), (6, 31, 30), (7, 8, 32), (7, 32, 31), (8, 9, 33), (8, 33, 32), (9, 10, 34), (9, 34, 33), (10, 11, 35), (10, 35, 34), (11, 12, 36), (11, 36, 35), (12, 13, 37), (12, 37, 36), (13, 14, 38), (13, 38, 37), (14, 15, 39), (14, 39, 38), (15, 16, 40), (15, 40, 39), (16, 17, 41), (16, 41, 40), (17, 18, 42), (17, 42, 41), (18, 19, 43), (18, 43, 42), (19, 20, 44), (19, 44, 43), (20, 21, 45), (20, 45, 44), (21, 22, 46), (21, 46, 45), (22, 23, 47), (22, 47, 46), (23, 0, 24), (23, 24, 47), (48, 1, 0), (48, 2, 1), (48, 3, 2), (48, 4, 3), (48, 5, 4), (48, 6, 5), (48, 7, 6), (48, 8, 7), (48, 9, 8), (48, 10, 9), (48, 11, 10), (48, 12, 11), (48, 13, 12), (48, 14, 13), (48, 15, 14), (48, 16, 15), (48, 17, 16), (48, 18, 17), (48, 19, 18), (48, 20, 19), (48, 21, 20), (48, 22, 21), (48, 23, 22), (48, 0, 23), (49, 24, 25), (49, 25, 26), (49, 26, 27), (49, 27, 28), (49, 28, 29), (49, 29, 30), (49, 30, 31), (49, 31, 32), (49, 32, 33), (49, 33, 34), (49, 34, 35), (49, 35, 36), (49, 36, 37), (49, 37, 38), (49, 38, 39), (49, 39, 40), (49, 40, 41), (49, 41, 42), (49, 42, 43), (49, 43, 44), (49, 44, 45), (49, 45, 46), (49, 46, 47), (49, 47, 24)])
me_wholecrownwheelcentralhubmesh.polygons.foreach_set('material_index', [1, 1, 1, 1, 1, 1, 1, 1, 1, 1, 1, 1, 1, 1, 1, 1, 1, 1, 1, 1, 1, 1, 1, 1, 1, 1, 1, 1, 1, 1, 1, 1, 1, 1, 1, 1, 1, 1, 1, 1, 1, 1, 1, 1, 1, 1, 1, 1, 1, 1, 1, 1, 1, 1, 1, 1, 1, 1, 1, 1, 1, 1, 1, 1, 1, 1, 1, 1, 1, 1, 1, 1, 1, 1, 1, 1, 1, 1, 1, 1, 1, 1, 1, 1, 1, 1, 1, 1, 1, 1, 1, 1, 1, 1, 1, 1])
me_wholecrownwheelcentralhubmesh.materials.append(mat_wholecrownframedeepteal)
me_wholecrownwheelcentralhubmesh.materials.append(mat_wholecrownwheelandweightsbrass)
me_wholecrownwheelcentralhubmesh.materials.append(mat_wholecrownspindlesandpallets)
me_wholecrownwheelcentralhubmesh.update()
me_wholecrownwheelspoke0mesh = bpy.data.meshes.new('WholeCrownWheelSpoke0Mesh')
me_wholecrownwheelspoke0mesh.from_pydata([(0.01034, 0.024, 0.6834), (-0.005869, 0.01697, 0.6885), (-0.01258, -6.939e-18, 0.6905), (-0.005869, -0.01697, 0.6885), (0.01034, -0.024, 0.6834), (0.02656, -0.01697, 0.6784), (0.03327, -1.388e-17, 0.6763), (0.02656, 0.01697, 0.6784), (0.1034, 0.024, 0.9844), (0.08722, 0.01697, 0.9894), (0.0805, -6.939e-18, 0.9915), (0.08722, -0.01697, 0.9894), (0.1034, -0.024, 0.9844), (0.1196, -0.01697, 0.9794), (0.1264, -1.388e-17, 0.9773), (0.1196, 0.01697, 0.9794), (0.01034, -6.939e-18, 0.6834), (0.1034, -6.939e-18, 0.9844)], [], [(0, 1, 9), (0, 9, 8), (1, 2, 10), (1, 10, 9), (2, 3, 11), (2, 11, 10), (3, 4, 12), (3, 12, 11), (4, 5, 13), (4, 13, 12), (5, 6, 14), (5, 14, 13), (6, 7, 15), (6, 15, 14), (7, 0, 8), (7, 8, 15), (16, 1, 0), (16, 2, 1), (16, 3, 2), (16, 4, 3), (16, 5, 4), (16, 6, 5), (16, 7, 6), (16, 0, 7), (17, 8, 9), (17, 9, 10), (17, 10, 11), (17, 11, 12), (17, 12, 13), (17, 13, 14), (17, 14, 15), (17, 15, 8)])
me_wholecrownwheelspoke0mesh.polygons.foreach_set('material_index', [1, 1, 1, 1, 1, 1, 1, 1, 1, 1, 1, 1, 1, 1, 1, 1, 1, 1, 1, 1, 1, 1, 1, 1, 1, 1, 1, 1, 1, 1, 1, 1])
me_wholecrownwheelspoke0mesh.materials.append(mat_wholecrownframedeepteal)
me_wholecrownwheelspoke0mesh.materials.append(mat_wholecrownwheelandweightsbrass)
me_wholecrownwheelspoke0mesh.materials.append(mat_wholecrownspindlesandpallets)
me_wholecrownwheelspoke0mesh.update()
me_wholecrownwheelspoke1mesh = bpy.data.meshes.new('WholeCrownWheelSpoke1Mesh')
me_wholecrownwheelspoke1mesh.from_pydata([(0.02379, -0.024, 0.6243), (0.01134, -0.01697, 0.6128), (0.006179, -6.939e-18, 0.608), (0.01134, 0.01697, 0.6128), (0.02379, 0.024, 0.6243), (0.03624, 0.01697, 0.6359), (0.04139, 0.0, 0.6406), (0.03624, -0.01697, 0.6359), (0.2379, -0.024, 0.3932), (0.2254, -0.01697, 0.3817), (0.2202, -6.939e-18, 0.3769), (0.2254, 0.01697, 0.3817), (0.2379, 0.024, 0.3932), (0.2503, 0.01697, 0.4048), (0.2555, 0.0, 0.4096), (0.2503, -0.01697, 0.4048), (0.02379, -6.939e-18, 0.6243), (0.2379, -6.939e-18, 0.3932)], [], [(0, 1, 9), (0, 9, 8), (1, 2, 10), (1, 10, 9), (2, 3, 11), (2, 11, 10), (3, 4, 12), (3, 12, 11), (4, 5, 13), (4, 13, 12), (5, 6, 14), (5, 14, 13), (6, 7, 15), (6, 15, 14), (7, 0, 8), (7, 8, 15), (16, 1, 0), (16, 2, 1), (16, 3, 2), (16, 4, 3), (16, 5, 4), (16, 6, 5), (16, 7, 6), (16, 0, 7), (17, 8, 9), (17, 9, 10), (17, 10, 11), (17, 11, 12), (17, 12, 13), (17, 13, 14), (17, 14, 15), (17, 15, 8)])
me_wholecrownwheelspoke1mesh.polygons.foreach_set('material_index', [1, 1, 1, 1, 1, 1, 1, 1, 1, 1, 1, 1, 1, 1, 1, 1, 1, 1, 1, 1, 1, 1, 1, 1, 1, 1, 1, 1, 1, 1, 1, 1])
me_wholecrownwheelspoke1mesh.materials.append(mat_wholecrownframedeepteal)
me_wholecrownwheelspoke1mesh.materials.append(mat_wholecrownwheelandweightsbrass)
me_wholecrownwheelspoke1mesh.materials.append(mat_wholecrownspindlesandpallets)
me_wholecrownwheelspoke1mesh.update()
me_wholecrownwheelspoke2mesh = bpy.data.meshes.new('WholeCrownWheelSpoke2Mesh')
me_wholecrownwheelspoke2mesh.from_pydata([(-0.02881, -6.939e-18, 0.6188), (-0.03037, -0.01697, 0.6257), (-0.03413, -0.024, 0.6422), (-0.03789, -0.01697, 0.6588), (-0.03945, -6.939e-18, 0.6656), (-0.03789, 0.01697, 0.6588), (-0.03413, 0.024, 0.6422), (-0.03037, 0.01697, 0.6257), (-0.336, -6.939e-18, 0.549), (-0.3375, -0.01697, 0.5558), (-0.3413, -0.024, 0.5724), (-0.3451, -0.01697, 0.5889), (-0.3466, -6.939e-18, 0.5958), (-0.3451, 0.01697, 0.5889), (-0.3413, 0.024, 0.5724), (-0.3375, 0.01697, 0.5558), (-0.03413, -6.939e-18, 0.6422), (-0.3413, -6.939e-18, 0.5724)], [], [(0, 1, 9), (0, 9, 8), (1, 2, 10), (1, 10, 9), (2, 3, 11), (2, 11, 10), (3, 4, 12), (3, 12, 11), (4, 5, 13), (4, 13, 12), (5, 6, 14), (5, 14, 13), (6, 7, 15), (6, 15, 14), (7, 0, 8), (7, 8, 15), (16, 1, 0), (16, 2, 1), (16, 3, 2), (16, 4, 3), (16, 5, 4), (16, 6, 5), (16, 7, 6), (16, 0, 7), (17, 8, 9), (17, 9, 10), (17, 10, 11), (17, 11, 12), (17, 12, 13), (17, 13, 14), (17, 14, 15), (17, 15, 8)])
me_wholecrownwheelspoke2mesh.polygons.foreach_set('material_index', [1, 1, 1, 1, 1, 1, 1, 1, 1, 1, 1, 1, 1, 1, 1, 1, 1, 1, 1, 1, 1, 1, 1, 1, 1, 1, 1, 1, 1, 1, 1, 1])
me_wholecrownwheelspoke2mesh.materials.append(mat_wholecrownframedeepteal)
me_wholecrownwheelspoke2mesh.materials.append(mat_wholecrownwheelandweightsbrass)
me_wholecrownwheelspoke2mesh.materials.append(mat_wholecrownspindlesandpallets)
me_wholecrownwheelspoke2mesh.update()
me_wholeopposedpalletplate0mesh = bpy.data.meshes.new('WholeOpposedPalletPlate0Mesh')
me_wholeopposedpalletplate0mesh.from_pydata([(0.007071, -0.2324, 1.067), (0.1909, -0.04858, 1.067), (0.1414, 0.0009188, 1.067), (-0.04243, -0.1829, 1.067), (0.007071, -0.2324, 1.103), (0.1909, -0.04858, 1.103), (0.1414, 0.0009188, 1.103), (-0.04243, -0.1829, 1.103)], [], [(3, 1, 0), (5, 7, 4), (1, 3, 2), (7, 5, 6), (0, 1, 5), (0, 5, 4), (1, 2, 6), (1, 6, 5), (2, 3, 7), (2, 7, 6), (3, 0, 4), (3, 4, 7)])
me_wholeopposedpalletplate0mesh.polygons.foreach_set('material_index', [2, 2, 2, 2, 2, 2, 2, 2, 2, 2, 2, 2])
me_wholeopposedpalletplate0mesh.materials.append(mat_wholecrownframedeepteal)
me_wholeopposedpalletplate0mesh.materials.append(mat_wholecrownwheelandweightsbrass)
me_wholeopposedpalletplate0mesh.materials.append(mat_wholecrownspindlesandpallets)
me_wholeopposedpalletplate0mesh.update()
me_wholeopposedpalletplate1mesh = bpy.data.meshes.new('WholeOpposedPalletPlate1Mesh')
me_wholeopposedpalletplate1mesh.from_pydata([(0.04243, -0.1829, 0.197), (-0.1414, 0.0009188, 0.197), (-0.1909, -0.04858, 0.197), (-0.007071, -0.2324, 0.197), (0.04243, -0.1829, 0.233), (-0.1414, 0.0009188, 0.233), (-0.1909, -0.04858, 0.233), (-0.007071, -0.2324, 0.233)], [], [(3, 1, 0), (5, 7, 4), (1, 3, 2), (7, 5, 6), (0, 1, 5), (0, 5, 4), (1, 2, 6), (1, 6, 5), (2, 3, 7), (2, 7, 6), (3, 0, 4), (3, 4, 7)])
me_wholeopposedpalletplate1mesh.polygons.foreach_set('material_index', [2, 2, 2, 2, 2, 2, 2, 2, 2, 2, 2, 2])
me_wholeopposedpalletplate1mesh.materials.append(mat_wholecrownframedeepteal)
me_wholeopposedpalletplate1mesh.materials.append(mat_wholecrownwheelandweightsbrass)
me_wholeopposedpalletplate1mesh.materials.append(mat_wholecrownspindlesandpallets)
me_wholeopposedpalletplate1mesh.update()
me_wholetoptransversebalancebarmesh = bpy.data.meshes.new('WholeTopTransverseBalanceBarMesh')
me_wholetoptransversebalancebarmesh.from_pydata([(-0.76, -0.225, 1.425), (0.76, -0.225, 1.425), (-0.76, -0.155, 1.425), (0.76, -0.155, 1.425), (-0.76, -0.225, 1.485), (0.76, -0.225, 1.485), (-0.76, -0.155, 1.485), (0.76, -0.155, 1.485)], [], [(0, 2, 3), (0, 3, 1), (4, 5, 7), (4, 7, 6), (0, 1, 5), (0, 5, 4), (2, 6, 7), (2, 7, 3), (0, 4, 6), (0, 6, 2), (1, 3, 7), (1, 7, 5)])
me_wholetoptransversebalancebarmesh.polygons.foreach_set('material_index', [2, 2, 2, 2, 2, 2, 2, 2, 2, 2, 2, 2])
me_wholetoptransversebalancebarmesh.materials.append(mat_wholecrownframedeepteal)
me_wholetoptransversebalancebarmesh.materials.append(mat_wholecrownwheelandweightsbrass)
me_wholetoptransversebalancebarmesh.materials.append(mat_wholecrownspindlesandpallets)
me_wholetoptransversebalancebarmesh.update()
me_leftwholefixedendweightmesh = bpy.data.meshes.new('LeftWholeFixedEndWeightMesh')
me_leftwholefixedendweightmesh.from_pydata([(-0.705, -0.285, 1.37), (-0.555, -0.285, 1.37), (-0.705, -0.095, 1.37), (-0.555, -0.095, 1.37), (-0.705, -0.285, 1.55), (-0.555, -0.285, 1.55), (-0.705, -0.095, 1.55), (-0.555, -0.095, 1.55)], [], [(0, 2, 3), (0, 3, 1), (4, 5, 7), (4, 7, 6), (0, 1, 5), (0, 5, 4), (2, 6, 7), (2, 7, 3), (0, 4, 6), (0, 6, 2), (1, 3, 7), (1, 7, 5)])
me_leftwholefixedendweightmesh.polygons.foreach_set('material_index', [1, 1, 1, 1, 1, 1, 1, 1, 1, 1, 1, 1])
me_leftwholefixedendweightmesh.materials.append(mat_wholecrownframedeepteal)
me_leftwholefixedendweightmesh.materials.append(mat_wholecrownwheelandweightsbrass)
me_leftwholefixedendweightmesh.materials.append(mat_wholecrownspindlesandpallets)
me_leftwholefixedendweightmesh.update()
me_rightwholefixedendweightmesh = bpy.data.meshes.new('RightWholeFixedEndWeightMesh')
me_rightwholefixedendweightmesh.from_pydata([(0.555, -0.285, 1.37), (0.705, -0.285, 1.37), (0.555, -0.095, 1.37), (0.705, -0.095, 1.37), (0.555, -0.285, 1.55), (0.705, -0.285, 1.55), (0.555, -0.095, 1.55), (0.705, -0.095, 1.55)], [], [(0, 2, 3), (0, 3, 1), (4, 5, 7), (4, 7, 6), (0, 1, 5), (0, 5, 4), (2, 6, 7), (2, 7, 3), (0, 4, 6), (0, 6, 2), (1, 3, 7), (1, 7, 5)])
me_rightwholefixedendweightmesh.polygons.foreach_set('material_index', [1, 1, 1, 1, 1, 1, 1, 1, 1, 1, 1, 1])
me_rightwholefixedendweightmesh.materials.append(mat_wholecrownframedeepteal)
me_rightwholefixedendweightmesh.materials.append(mat_wholecrownwheelandweightsbrass)
me_rightwholefixedendweightmesh.materials.append(mat_wholecrownspindlesandpallets)
me_rightwholefixedendweightmesh.update()
me_wholeproudtopspindlecapmesh = bpy.data.meshes.new('WholeProudTopSpindleCapMesh')
me_wholeproudtopspindlecapmesh.from_pydata([(0.0, -0.135, 1.47), (-0.017, -0.1377, 1.47), (-0.03233, -0.1455, 1.47), (-0.0445, -0.1577, 1.47), (-0.05231, -0.173, 1.47), (-0.055, -0.19, 1.47), (-0.05231, -0.207, 1.47), (-0.0445, -0.2223, 1.47), (-0.03233, -0.2345, 1.47), (-0.017, -0.2423, 1.47), (-6.736e-18, -0.245, 1.47), (0.017, -0.2423, 1.47), (0.03233, -0.2345, 1.47), (0.0445, -0.2223, 1.47), (0.05231, -0.207, 1.47), (0.055, -0.19, 1.47), (0.05231, -0.173, 1.47), (0.0445, -0.1577, 1.47), (0.03233, -0.1455, 1.47), (0.017, -0.1377, 1.47), (0.0, -0.135, 1.525), (-0.017, -0.1377, 1.525), (-0.03233, -0.1455, 1.525), (-0.0445, -0.1577, 1.525), (-0.05231, -0.173, 1.525), (-0.055, -0.19, 1.525), (-0.05231, -0.207, 1.525), (-0.0445, -0.2223, 1.525), (-0.03233, -0.2345, 1.525), (-0.017, -0.2423, 1.525), (-6.736e-18, -0.245, 1.525), (0.017, -0.2423, 1.525), (0.03233, -0.2345, 1.525), (0.0445, -0.2223, 1.525), (0.05231, -0.207, 1.525), (0.055, -0.19, 1.525), (0.05231, -0.173, 1.525), (0.0445, -0.1577, 1.525), (0.03233, -0.1455, 1.525), (0.017, -0.1377, 1.525), (0.0, -0.19, 1.47), (0.0, -0.19, 1.525)], [], [(0, 1, 21), (0, 21, 20), (1, 2, 22), (1, 22, 21), (2, 3, 23), (2, 23, 22), (3, 4, 24), (3, 24, 23), (4, 5, 25), (4, 25, 24), (5, 6, 26), (5, 26, 25), (6, 7, 27), (6, 27, 26), (7, 8, 28), (7, 28, 27), (8, 9, 29), (8, 29, 28), (9, 10, 30), (9, 30, 29), (10, 11, 31), (10, 31, 30), (11, 12, 32), (11, 32, 31), (12, 13, 33), (12, 33, 32), (13, 14, 34), (13, 34, 33), (14, 15, 35), (14, 35, 34), (15, 16, 36), (15, 36, 35), (16, 17, 37), (16, 37, 36), (17, 18, 38), (17, 38, 37), (18, 19, 39), (18, 39, 38), (19, 0, 20), (19, 20, 39), (40, 1, 0), (40, 2, 1), (40, 3, 2), (40, 4, 3), (40, 5, 4), (40, 6, 5), (40, 7, 6), (40, 8, 7), (40, 9, 8), (40, 10, 9), (40, 11, 10), (40, 12, 11), (40, 13, 12), (40, 14, 13), (40, 15, 14), (40, 16, 15), (40, 17, 16), (40, 18, 17), (40, 19, 18), (40, 0, 19), (41, 20, 21), (41, 21, 22), (41, 22, 23), (41, 23, 24), (41, 24, 25), (41, 25, 26), (41, 26, 27), (41, 27, 28), (41, 28, 29), (41, 29, 30), (41, 30, 31), (41, 31, 32), (41, 32, 33), (41, 33, 34), (41, 34, 35), (41, 35, 36), (41, 36, 37), (41, 37, 38), (41, 38, 39), (41, 39, 20)])
me_wholeproudtopspindlecapmesh.polygons.foreach_set('material_index', [1, 1, 1, 1, 1, 1, 1, 1, 1, 1, 1, 1, 1, 1, 1, 1, 1, 1, 1, 1, 1, 1, 1, 1, 1, 1, 1, 1, 1, 1, 1, 1, 1, 1, 1, 1, 1, 1, 1, 1, 1, 1, 1, 1, 1, 1, 1, 1, 1, 1, 1, 1, 1, 1, 1, 1, 1, 1, 1, 1, 1, 1, 1, 1, 1, 1, 1, 1, 1, 1, 1, 1, 1, 1, 1, 1, 1, 1, 1, 1])
me_wholeproudtopspindlecapmesh.materials.append(mat_wholecrownframedeepteal)
me_wholeproudtopspindlecapmesh.materials.append(mat_wholecrownwheelandweightsbrass)
me_wholeproudtopspindlecapmesh.materials.append(mat_wholecrownspindlesandpallets)
me_wholeproudtopspindlecapmesh.update()

# ---- objects
ob_wholegroundedcommonfoot = bpy.data.objects.new('WholeGroundedCommonFoot', me_wholegroundedcommonfootmesh)
ob_leftwholeuprightframepost = bpy.data.objects.new('LeftWholeUprightFramePost', me_leftwholeuprightframepostmesh)
ob_rightwholeuprightframepost = bpy.data.objects.new('RightWholeUprightFramePost', me_rightwholeuprightframepostmesh)
ob_wholeupperspindlebearingbridge = bpy.data.objects.new('WholeUpperSpindleBearingBridge', me_wholeupperspindlebearingbridgemesh)
ob_wholelowerspindleroot = bpy.data.objects.new('WholeLowerSpindleRoot', me_wholelowerspindlerootmesh)
ob_wholeverticalpalletspindle = bpy.data.objects.new('WholeVerticalPalletSpindle', me_wholeverticalpalletspindlemesh)
ob_wholerearwheelbearingstandard = bpy.data.objects.new('WholeRearWheelBearingStandard', me_wholerearwheelbearingstandardmesh)
ob_wholehorizontalcrownwheelshaft = bpy.data.objects.new('WholeHorizontalCrownWheelShaft', me_wholehorizontalcrownwheelshaftmesh)
ob_wholerearproudshaftretainer = bpy.data.objects.new('WholeRearProudShaftRetainer', me_wholerearproudshaftretainermesh)
ob_wholeaxiallytoothedopencrownring = bpy.data.objects.new('WholeAxiallyToothedOpenCrownRing', me_wholeaxiallytoothedopencrownringmesh)
ob_wholecrownwheelcentralhub = bpy.data.objects.new('WholeCrownWheelCentralHub', me_wholecrownwheelcentralhubmesh)
ob_wholecrownwheelspoke0 = bpy.data.objects.new('WholeCrownWheelSpoke0', me_wholecrownwheelspoke0mesh)
ob_wholecrownwheelspoke1 = bpy.data.objects.new('WholeCrownWheelSpoke1', me_wholecrownwheelspoke1mesh)
ob_wholecrownwheelspoke2 = bpy.data.objects.new('WholeCrownWheelSpoke2', me_wholecrownwheelspoke2mesh)
ob_wholeopposedpalletplate0 = bpy.data.objects.new('WholeOpposedPalletPlate0', me_wholeopposedpalletplate0mesh)
ob_wholeopposedpalletplate1 = bpy.data.objects.new('WholeOpposedPalletPlate1', me_wholeopposedpalletplate1mesh)
ob_wholetoptransversebalancebar = bpy.data.objects.new('WholeTopTransverseBalanceBar', me_wholetoptransversebalancebarmesh)
ob_leftwholefixedendweight = bpy.data.objects.new('LeftWholeFixedEndWeight', me_leftwholefixedendweightmesh)
ob_rightwholefixedendweight = bpy.data.objects.new('RightWholeFixedEndWeight', me_rightwholefixedendweightmesh)
ob_wholeproudtopspindlecap = bpy.data.objects.new('WholeProudTopSpindleCap', me_wholeproudtopspindlecapmesh)

# ---- transforms, parenting, visibility, modifiers, constraints
ob_wholegroundedcommonfoot.location = (0.0, 0.0, 0.0)
ob_leftwholeuprightframepost.location = (0.0, 0.0, 0.0)
ob_rightwholeuprightframepost.location = (0.0, 0.0, 0.0)
ob_wholeupperspindlebearingbridge.location = (0.0, 0.0, 0.0)
ob_wholelowerspindleroot.location = (0.0, 0.0, 0.0)
ob_wholeverticalpalletspindle.location = (0.0, 0.0, 0.0)
ob_wholerearwheelbearingstandard.location = (0.0, 0.0, 0.0)
ob_wholehorizontalcrownwheelshaft.location = (0.0, 0.0, 0.0)
ob_wholerearproudshaftretainer.location = (0.0, 0.0, 0.0)
ob_wholeaxiallytoothedopencrownring.location = (0.0, 0.0, 0.0)
ob_wholecrownwheelcentralhub.location = (0.0, 0.0, 0.0)
ob_wholecrownwheelspoke0.location = (0.0, 0.0, 0.0)
ob_wholecrownwheelspoke1.location = (0.0, 0.0, 0.0)
ob_wholecrownwheelspoke2.location = (0.0, 0.0, 0.0)
ob_wholeopposedpalletplate0.location = (0.0, 0.0, 0.0)
ob_wholeopposedpalletplate1.location = (0.0, 0.0, 0.0)
ob_wholetoptransversebalancebar.location = (0.0, 0.0, 0.0)
ob_leftwholefixedendweight.location = (0.0, 0.0, 0.0)
ob_rightwholefixedendweight.location = (0.0, 0.0, 0.0)
ob_wholeproudtopspindlecap.location = (0.0, 0.0, 0.0)

# ---- collection membership
scene.collection.objects.link(ob_wholegroundedcommonfoot)
scene.collection.objects.link(ob_leftwholeuprightframepost)
scene.collection.objects.link(ob_rightwholeuprightframepost)
scene.collection.objects.link(ob_wholeupperspindlebearingbridge)
scene.collection.objects.link(ob_wholelowerspindleroot)
scene.collection.objects.link(ob_wholeverticalpalletspindle)
scene.collection.objects.link(ob_wholerearwheelbearingstandard)
scene.collection.objects.link(ob_wholehorizontalcrownwheelshaft)
scene.collection.objects.link(ob_wholerearproudshaftretainer)
scene.collection.objects.link(ob_wholeaxiallytoothedopencrownring)
scene.collection.objects.link(ob_wholecrownwheelcentralhub)
scene.collection.objects.link(ob_wholecrownwheelspoke0)
scene.collection.objects.link(ob_wholecrownwheelspoke1)
scene.collection.objects.link(ob_wholecrownwheelspoke2)
scene.collection.objects.link(ob_wholeopposedpalletplate0)
scene.collection.objects.link(ob_wholeopposedpalletplate1)
scene.collection.objects.link(ob_wholetoptransversebalancebar)
scene.collection.objects.link(ob_leftwholefixedendweight)
scene.collection.objects.link(ob_rightwholefixedendweight)
scene.collection.objects.link(ob_wholeproudtopspindlecap)

# ---- scene / render settings (as saved in the file)
scene.frame_start = 1; scene.frame_end = 250; scene.frame_set(1)
scene.render.engine = 'CYCLES'
scene.render.resolution_x = 640
scene.render.resolution_y = 640
scene.render.use_compositing = False
scene.cycles.use_denoising = False
scene.cycles.samples = 128
scene.cycles.use_adaptive_sampling = False
bpy.context.view_layer.update()

# ---- added for rendering (the .blend has no active camera and no usable light): camera, sun
cam_auto = bpy.data.cameras.new('AutoCamera')
cam_auto.lens = 50.0
cam_auto.sensor_width = 36.0
cam_auto.clip_end = 1000.0
ob_auto_camera = bpy.data.objects.new('AutoCamera', cam_auto)
scene.collection.objects.link(ob_auto_camera)
ob_auto_camera.location = (2.20376, -2.64452, 2.53801)
ob_auto_camera.rotation_euler = (1.09748, -7.21219e-08, 0.694738)
scene.camera = ob_auto_camera
light_auto_sun = bpy.data.lights.new('AutoSun', 'SUN')
light_auto_sun.energy = 3.0
light_auto_sun.angle = 0.0523599
ob_auto_sun = bpy.data.objects.new('AutoSun', light_auto_sun)
scene.collection.objects.link(ob_auto_sun)
ob_auto_sun.rotation_euler = (0.872665, 0.174533, 0.523599)
bpy.context.view_layer.update()
